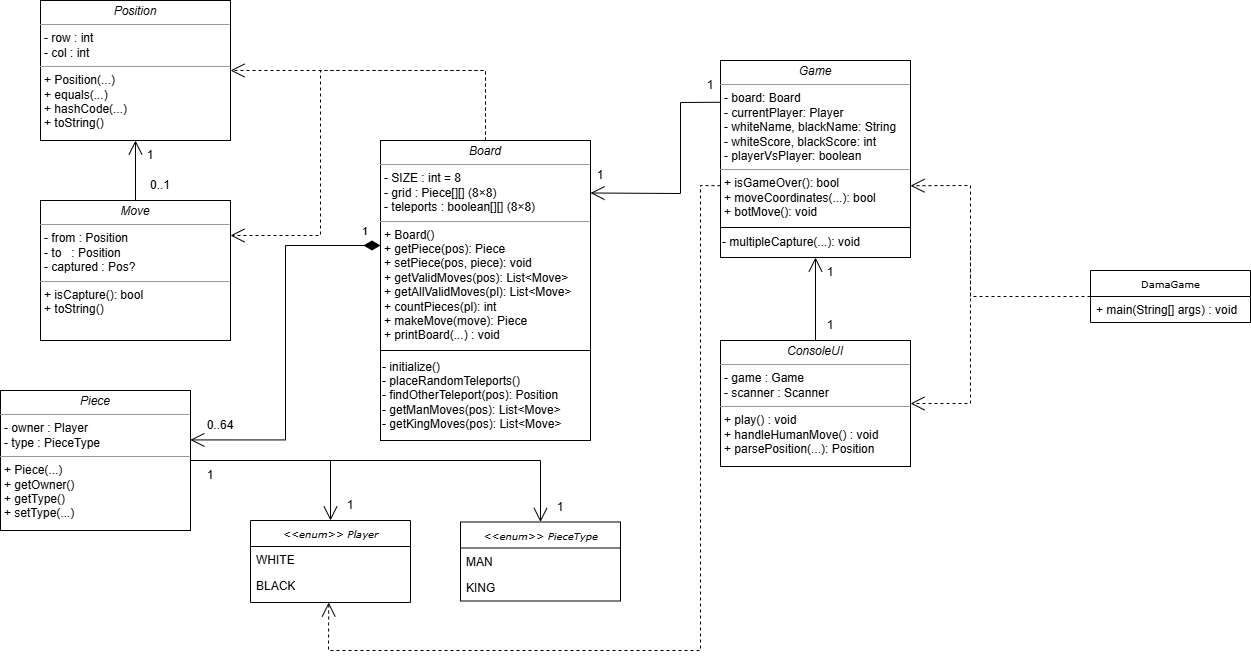

The diagram above was exported from draw.io. Its source (the exported page's mxGraphModel, read from the mxfile embedded in the PNG):
<mxGraphModel dx="1614" dy="690" grid="1" gridSize="10" guides="1" tooltips="1" connect="1" arrows="1" fold="1" page="1" pageScale="1" pageWidth="850" pageHeight="1100" background="none" math="0" shadow="0">
  <root>
    <mxCell id="0" />
    <mxCell id="1" parent="0" />
    <mxCell id="17acba5748e5396b-2" value="DamaGame" style="swimlane;html=1;fontStyle=0;childLayout=stackLayout;horizontal=1;startSize=26;fillColor=none;horizontalStack=0;resizeParent=1;resizeLast=0;collapsible=1;marginBottom=0;swimlaneFillColor=#ffffff;rounded=0;shadow=0;comic=0;labelBackgroundColor=none;strokeWidth=1;fontFamily=Verdana;fontSize=10;align=center;" parent="1" vertex="1">
      <mxGeometry x="1160" y="300" width="160" height="52" as="geometry" />
    </mxCell>
    <mxCell id="17acba5748e5396b-3" value="+ main(String[] args) : void" style="text;html=1;strokeColor=none;fillColor=none;align=left;verticalAlign=top;spacingLeft=4;spacingRight=4;whiteSpace=wrap;overflow=hidden;rotatable=0;points=[[0,0.5],[1,0.5]];portConstraint=eastwest;" parent="17acba5748e5396b-2" vertex="1">
      <mxGeometry y="26" width="160" height="26" as="geometry" />
    </mxCell>
    <mxCell id="17acba5748e5396b-44" value="&lt;i&gt;&amp;lt;&amp;lt;enum&amp;gt;&amp;gt; PieceType&lt;/i&gt;" style="swimlane;html=1;fontStyle=0;childLayout=stackLayout;horizontal=1;startSize=26;fillColor=none;horizontalStack=0;resizeParent=1;resizeLast=0;collapsible=1;marginBottom=0;swimlaneFillColor=#ffffff;rounded=0;shadow=0;comic=0;labelBackgroundColor=none;strokeWidth=1;fontFamily=Verdana;fontSize=10;align=center;" parent="1" vertex="1">
      <mxGeometry x="530" y="551.5" width="160" height="79" as="geometry" />
    </mxCell>
    <mxCell id="17acba5748e5396b-45" value="MAN" style="text;html=1;strokeColor=none;fillColor=none;align=left;verticalAlign=top;spacingLeft=4;spacingRight=4;whiteSpace=wrap;overflow=hidden;rotatable=0;points=[[0,0.5],[1,0.5]];portConstraint=eastwest;" parent="17acba5748e5396b-44" vertex="1">
      <mxGeometry y="26" width="160" height="26" as="geometry" />
    </mxCell>
    <mxCell id="17acba5748e5396b-47" value="KING" style="text;html=1;strokeColor=none;fillColor=none;align=left;verticalAlign=top;spacingLeft=4;spacingRight=4;whiteSpace=wrap;overflow=hidden;rotatable=0;points=[[0,0.5],[1,0.5]];portConstraint=eastwest;" parent="17acba5748e5396b-44" vertex="1">
      <mxGeometry y="52" width="160" height="26" as="geometry" />
    </mxCell>
    <mxCell id="5d2195bd80daf111-1" value="&lt;i&gt;&amp;lt;&amp;lt;enum&amp;gt;&amp;gt; Player&lt;/i&gt;" style="swimlane;html=1;fontStyle=0;childLayout=stackLayout;horizontal=1;startSize=26;fillColor=none;horizontalStack=0;resizeParent=1;resizeLast=0;collapsible=1;marginBottom=0;swimlaneFillColor=#ffffff;rounded=0;shadow=0;comic=0;labelBackgroundColor=none;strokeWidth=1;fontFamily=Verdana;fontSize=10;align=center;" parent="1" vertex="1">
      <mxGeometry x="320" y="550" width="160" height="82" as="geometry" />
    </mxCell>
    <mxCell id="5d2195bd80daf111-2" value="WHITE" style="text;html=1;strokeColor=none;fillColor=none;align=left;verticalAlign=top;spacingLeft=4;spacingRight=4;whiteSpace=wrap;overflow=hidden;rotatable=0;points=[[0,0.5],[1,0.5]];portConstraint=eastwest;" parent="5d2195bd80daf111-1" vertex="1">
      <mxGeometry y="26" width="160" height="26" as="geometry" />
    </mxCell>
    <mxCell id="5d2195bd80daf111-3" value="BLACK" style="text;html=1;strokeColor=none;fillColor=none;align=left;verticalAlign=top;spacingLeft=4;spacingRight=4;whiteSpace=wrap;overflow=hidden;rotatable=0;points=[[0,0.5],[1,0.5]];portConstraint=eastwest;" parent="5d2195bd80daf111-1" vertex="1">
      <mxGeometry y="52" width="160" height="26" as="geometry" />
    </mxCell>
    <mxCell id="5d2195bd80daf111-9" value="&lt;p style=&quot;margin:0px;margin-top:4px;text-align:center;&quot;&gt;&lt;i&gt;ConsoleUI&lt;/i&gt;&lt;/p&gt;&lt;hr size=&quot;1&quot;&gt;&lt;p style=&quot;margin:0px;margin-left:4px;&quot;&gt;- game : Game&amp;nbsp;&lt;br&gt;- scanner : Scanner&lt;/p&gt;&lt;hr size=&quot;1&quot;&gt;&lt;p style=&quot;margin:0px;margin-left:4px;&quot;&gt;+ play() : void&lt;br&gt;+ handleHumanMove() : void&lt;/p&gt;&lt;p style=&quot;margin:0px;margin-left:4px;&quot;&gt;+ parsePosition(...): Position&amp;nbsp;&lt;/p&gt;" style="verticalAlign=top;align=left;overflow=fill;fontSize=12;fontFamily=Helvetica;html=1;rounded=0;shadow=0;comic=0;labelBackgroundColor=none;strokeWidth=1" parent="1" vertex="1">
      <mxGeometry x="790" y="370" width="190" height="126" as="geometry" />
    </mxCell>
    <mxCell id="5d2195bd80daf111-10" value="&lt;p style=&quot;margin:0px;margin-top:4px;text-align:center;&quot;&gt;&lt;i&gt;Game&lt;/i&gt;&lt;/p&gt;&lt;hr size=&quot;1&quot;&gt;&lt;p style=&quot;margin:0px;margin-left:4px;&quot;&gt;- board: Board&lt;br&gt;- currentPlayer: Player&lt;/p&gt;&lt;p style=&quot;margin:0px;margin-left:4px;&quot;&gt;- whiteName, blackName: String&lt;/p&gt;&lt;p style=&quot;margin:0px;margin-left:4px;&quot;&gt;- whiteScore, blackScore: int&lt;/p&gt;&lt;p style=&quot;margin:0px;margin-left:4px;&quot;&gt;- playerVsPlayer: boolean&lt;/p&gt;&lt;hr size=&quot;1&quot;&gt;&lt;p style=&quot;margin:0px;margin-left:4px;&quot;&gt;+ isGameOver(): bool&lt;br&gt;+ moveCoordinates(...): bool&amp;nbsp;&lt;/p&gt;&lt;p style=&quot;margin:0px;margin-left:4px;&quot;&gt;+ botMove(): void&lt;/p&gt;" style="verticalAlign=top;align=left;overflow=fill;fontSize=12;fontFamily=Helvetica;html=1;rounded=0;shadow=0;comic=0;labelBackgroundColor=none;strokeWidth=1" parent="1" vertex="1">
      <mxGeometry x="790" y="90" width="190" height="167" as="geometry" />
    </mxCell>
    <mxCell id="5d2195bd80daf111-15" value="&lt;p style=&quot;margin:0px;margin-top:4px;text-align:center;&quot;&gt;&lt;i&gt;Board&lt;/i&gt;&lt;/p&gt;&lt;hr size=&quot;1&quot;&gt;&lt;p style=&quot;margin:0px;margin-left:4px;&quot;&gt;- SIZE : int = 8&amp;nbsp;&lt;/p&gt;&lt;p style=&quot;margin:0px;margin-left:4px;&quot;&gt;&lt;span style=&quot;background-color: transparent; color: light-dark(rgb(0, 0, 0), rgb(255, 255, 255));&quot;&gt;- grid : Piece[][] (8×8)&amp;nbsp; &amp;nbsp; &amp;nbsp; &amp;nbsp; &amp;nbsp; &amp;nbsp;&amp;nbsp;&lt;/span&gt;&lt;/p&gt;&lt;p style=&quot;margin:0px;margin-left:4px;&quot;&gt;- teleports : boolean[][] (8×8)&amp;nbsp;&lt;/p&gt;&lt;hr size=&quot;1&quot;&gt;&lt;p style=&quot;margin:0px;margin-left:4px;&quot;&gt;+ Board()&amp;nbsp; &amp;nbsp; &amp;nbsp; &amp;nbsp;&amp;nbsp;&lt;/p&gt;&lt;p style=&quot;margin:0px;margin-left:4px;&quot;&gt;+ getPiece(pos): Piece&amp;nbsp;&lt;/p&gt;&lt;p style=&quot;margin:0px;margin-left:4px;&quot;&gt;+ setPiece(pos, piece): void&amp;nbsp;&lt;/p&gt;&lt;p style=&quot;margin:0px;margin-left:4px;&quot;&gt;+ getValidMoves(pos): List&amp;lt;Move&amp;gt;&amp;nbsp;&lt;/p&gt;&lt;p style=&quot;margin:0px;margin-left:4px;&quot;&gt;+ getAllValidMoves(pl): List&amp;lt;Move&amp;gt;&lt;/p&gt;&lt;p style=&quot;margin:0px;margin-left:4px;&quot;&gt;&lt;span style=&quot;background-color: transparent; color: light-dark(rgb(0, 0, 0), rgb(255, 255, 255));&quot;&gt;+ countPieces(pl): int&amp;nbsp;&lt;/span&gt;&lt;/p&gt;&lt;p style=&quot;margin:0px;margin-left:4px;&quot;&gt;+ makeMove(move): Piece&amp;nbsp;&amp;nbsp;&lt;/p&gt;&lt;p style=&quot;margin:0px;margin-left:4px;&quot;&gt;+ printBoard(...) : void&amp;nbsp;&lt;/p&gt;" style="verticalAlign=top;align=left;overflow=fill;fontSize=12;fontFamily=Helvetica;html=1;rounded=0;shadow=0;comic=0;labelBackgroundColor=none;strokeWidth=1" parent="1" vertex="1">
      <mxGeometry x="450" y="170" width="210" height="210" as="geometry" />
    </mxCell>
    <mxCell id="5d2195bd80daf111-18" value="&lt;p style=&quot;margin:0px;margin-top:4px;text-align:center;&quot;&gt;&lt;i&gt;Position&lt;/i&gt;&lt;/p&gt;&lt;hr size=&quot;1&quot;&gt;&lt;p style=&quot;margin:0px;margin-left:4px;&quot;&gt;- row : int&lt;br&gt;- col : int&lt;/p&gt;&lt;hr size=&quot;1&quot;&gt;&lt;p style=&quot;margin:0px;margin-left:4px;&quot;&gt;+ Position(...)&lt;br&gt;+ equals(...)&lt;/p&gt;&lt;p style=&quot;margin:0px;margin-left:4px;&quot;&gt;+ hashCode(...)&lt;/p&gt;&lt;p style=&quot;margin:0px;margin-left:4px;&quot;&gt;+ toString()&lt;/p&gt;" style="verticalAlign=top;align=left;overflow=fill;fontSize=12;fontFamily=Helvetica;html=1;rounded=0;shadow=0;comic=0;labelBackgroundColor=none;strokeWidth=1" parent="1" vertex="1">
      <mxGeometry x="110" y="30" width="190" height="140" as="geometry" />
    </mxCell>
    <mxCell id="5d2195bd80daf111-19" value="&lt;p style=&quot;margin:0px;margin-top:4px;text-align:center;&quot;&gt;&lt;i&gt;Move&lt;/i&gt;&lt;/p&gt;&lt;hr size=&quot;1&quot;&gt;&lt;p style=&quot;margin:0px;margin-left:4px;&quot;&gt;- from : Position&lt;br&gt;- to&amp;nbsp; &amp;nbsp;: Position&lt;/p&gt;&lt;p style=&quot;margin:0px;margin-left:4px;&quot;&gt;- captured : Pos?&lt;/p&gt;&lt;hr size=&quot;1&quot;&gt;&lt;p style=&quot;margin:0px;margin-left:4px;&quot;&gt;+ isCapture(): bool&lt;br&gt;+ toString()&amp;nbsp;&lt;/p&gt;" style="verticalAlign=top;align=left;overflow=fill;fontSize=12;fontFamily=Helvetica;html=1;rounded=0;shadow=0;comic=0;labelBackgroundColor=none;strokeWidth=1" parent="1" vertex="1">
      <mxGeometry x="110" y="230" width="190" height="140" as="geometry" />
    </mxCell>
    <mxCell id="5d2195bd80daf111-20" value="&lt;p style=&quot;margin:0px;margin-top:4px;text-align:center;&quot;&gt;&lt;i&gt;Piece&lt;/i&gt;&lt;/p&gt;&lt;hr size=&quot;1&quot;&gt;&lt;p style=&quot;margin:0px;margin-left:4px;&quot;&gt;- owner : Player&lt;br&gt;- type : PieceType&lt;/p&gt;&lt;hr size=&quot;1&quot;&gt;&lt;p style=&quot;margin:0px;margin-left:4px;&quot;&gt;+ Piece(...)&amp;nbsp;&lt;br&gt;+ getOwner()&lt;/p&gt;&lt;p style=&quot;margin:0px;margin-left:4px;&quot;&gt;+ getType()&lt;/p&gt;&lt;p style=&quot;margin:0px;margin-left:4px;&quot;&gt;+ setType(...)&amp;nbsp;&amp;nbsp;&lt;/p&gt;" style="verticalAlign=top;align=left;overflow=fill;fontSize=12;fontFamily=Helvetica;html=1;rounded=0;shadow=0;comic=0;labelBackgroundColor=none;strokeWidth=1" parent="1" vertex="1">
      <mxGeometry x="70" y="420" width="190" height="140" as="geometry" />
    </mxCell>
    <mxCell id="UAjtDbVR14yJQw5bUOnt-1" value="- initialize()&lt;div&gt;- placeRandomTeleports()&lt;/div&gt;&lt;div&gt;- findOtherTeleport(pos): Position&lt;/div&gt;&lt;div&gt;- getManMoves(pos): List&amp;lt;Move&amp;gt;&lt;/div&gt;&lt;div&gt;- getKingMoves(pos): List&amp;lt;Move&amp;gt;&lt;/div&gt;" style="rounded=0;whiteSpace=wrap;html=1;align=left;" vertex="1" parent="1">
      <mxGeometry x="450" y="380" width="210" height="90" as="geometry" />
    </mxCell>
    <mxCell id="UAjtDbVR14yJQw5bUOnt-2" value="- multipleCapture(...): void&amp;nbsp;&amp;nbsp;" style="rounded=0;whiteSpace=wrap;html=1;align=left;" vertex="1" parent="1">
      <mxGeometry x="790" y="257" width="190" height="30" as="geometry" />
    </mxCell>
    <mxCell id="UAjtDbVR14yJQw5bUOnt-5" value="0..64" style="text;html=1;align=center;verticalAlign=middle;whiteSpace=wrap;rounded=0;" vertex="1" parent="1">
      <mxGeometry x="260" y="440" width="60" height="30" as="geometry" />
    </mxCell>
    <mxCell id="UAjtDbVR14yJQw5bUOnt-22" value="1" style="endArrow=open;html=1;endSize=12;startArrow=diamondThin;startSize=14;startFill=1;edgeStyle=orthogonalEdgeStyle;align=left;verticalAlign=bottom;rounded=0;exitX=0;exitY=0.5;exitDx=0;exitDy=0;entryX=0.999;entryY=0.353;entryDx=0;entryDy=0;entryPerimeter=0;" edge="1" parent="1" source="5d2195bd80daf111-15" target="5d2195bd80daf111-20">
      <mxGeometry x="-0.896" y="-5" relative="1" as="geometry">
        <mxPoint x="440" y="340" as="sourcePoint" />
        <mxPoint x="600" y="410" as="targetPoint" />
        <mxPoint as="offset" />
      </mxGeometry>
    </mxCell>
    <mxCell id="UAjtDbVR14yJQw5bUOnt-23" value="" style="endArrow=open;endFill=1;endSize=12;html=1;rounded=0;exitX=0;exitY=0.25;exitDx=0;exitDy=0;entryX=1;entryY=0.25;entryDx=0;entryDy=0;" edge="1" parent="1" source="5d2195bd80daf111-10" target="5d2195bd80daf111-15">
      <mxGeometry width="160" relative="1" as="geometry">
        <mxPoint x="520" y="220" as="sourcePoint" />
        <mxPoint x="680" y="220" as="targetPoint" />
        <Array as="points">
          <mxPoint x="750" y="132" />
          <mxPoint x="750" y="223" />
        </Array>
      </mxGeometry>
    </mxCell>
    <mxCell id="UAjtDbVR14yJQw5bUOnt-24" value="1" style="text;html=1;align=center;verticalAlign=middle;whiteSpace=wrap;rounded=0;" vertex="1" parent="1">
      <mxGeometry x="640" y="190" width="60" height="30" as="geometry" />
    </mxCell>
    <mxCell id="UAjtDbVR14yJQw5bUOnt-25" value="1" style="text;html=1;align=center;verticalAlign=middle;whiteSpace=wrap;rounded=0;" vertex="1" parent="1">
      <mxGeometry x="750" y="100" width="60" height="30" as="geometry" />
    </mxCell>
    <mxCell id="UAjtDbVR14yJQw5bUOnt-26" value="" style="endArrow=open;endFill=1;endSize=12;html=1;rounded=0;exitX=0.5;exitY=0;exitDx=0;exitDy=0;entryX=0.5;entryY=1;entryDx=0;entryDy=0;" edge="1" parent="1" source="5d2195bd80daf111-9" target="UAjtDbVR14yJQw5bUOnt-2">
      <mxGeometry width="160" relative="1" as="geometry">
        <mxPoint x="830" y="300" as="sourcePoint" />
        <mxPoint x="990" y="300" as="targetPoint" />
      </mxGeometry>
    </mxCell>
    <mxCell id="UAjtDbVR14yJQw5bUOnt-27" value="1" style="text;html=1;align=center;verticalAlign=middle;whiteSpace=wrap;rounded=0;" vertex="1" parent="1">
      <mxGeometry x="870" y="287" width="60" height="30" as="geometry" />
    </mxCell>
    <mxCell id="UAjtDbVR14yJQw5bUOnt-28" value="1" style="text;html=1;align=center;verticalAlign=middle;whiteSpace=wrap;rounded=0;" vertex="1" parent="1">
      <mxGeometry x="870" y="340" width="60" height="30" as="geometry" />
    </mxCell>
    <mxCell id="UAjtDbVR14yJQw5bUOnt-29" value="" style="endArrow=open;endFill=1;endSize=12;html=1;rounded=0;exitX=0.5;exitY=0;exitDx=0;exitDy=0;entryX=0.5;entryY=1;entryDx=0;entryDy=0;" edge="1" parent="1" source="5d2195bd80daf111-19" target="5d2195bd80daf111-18">
      <mxGeometry width="160" relative="1" as="geometry">
        <mxPoint x="200" y="200" as="sourcePoint" />
        <mxPoint x="360" y="200" as="targetPoint" />
      </mxGeometry>
    </mxCell>
    <mxCell id="UAjtDbVR14yJQw5bUOnt-30" value="0..1" style="text;html=1;align=center;verticalAlign=middle;whiteSpace=wrap;rounded=0;" vertex="1" parent="1">
      <mxGeometry x="200" y="200" width="60" height="30" as="geometry" />
    </mxCell>
    <mxCell id="UAjtDbVR14yJQw5bUOnt-31" value="1" style="text;html=1;align=center;verticalAlign=middle;whiteSpace=wrap;rounded=0;" vertex="1" parent="1">
      <mxGeometry x="190" y="170" width="60" height="30" as="geometry" />
    </mxCell>
    <mxCell id="UAjtDbVR14yJQw5bUOnt-32" value="" style="endArrow=open;endFill=1;endSize=12;html=1;rounded=0;exitX=1;exitY=0.5;exitDx=0;exitDy=0;entryX=0.5;entryY=0;entryDx=0;entryDy=0;" edge="1" parent="1" source="5d2195bd80daf111-20" target="5d2195bd80daf111-1">
      <mxGeometry width="160" relative="1" as="geometry">
        <mxPoint x="340" y="490" as="sourcePoint" />
        <mxPoint x="500" y="490" as="targetPoint" />
        <Array as="points">
          <mxPoint x="400" y="490" />
        </Array>
      </mxGeometry>
    </mxCell>
    <mxCell id="UAjtDbVR14yJQw5bUOnt-33" value="" style="endArrow=open;endFill=1;endSize=12;html=1;rounded=0;entryX=0.5;entryY=0;entryDx=0;entryDy=0;" edge="1" parent="1" target="17acba5748e5396b-44">
      <mxGeometry width="160" relative="1" as="geometry">
        <mxPoint x="340" y="490" as="sourcePoint" />
        <mxPoint x="500" y="490" as="targetPoint" />
        <Array as="points">
          <mxPoint x="610" y="490" />
        </Array>
      </mxGeometry>
    </mxCell>
    <mxCell id="UAjtDbVR14yJQw5bUOnt-34" value="1" style="text;html=1;align=center;verticalAlign=middle;whiteSpace=wrap;rounded=0;" vertex="1" parent="1">
      <mxGeometry x="250" y="490" width="60" height="30" as="geometry" />
    </mxCell>
    <mxCell id="UAjtDbVR14yJQw5bUOnt-35" value="1" style="text;html=1;align=center;verticalAlign=middle;whiteSpace=wrap;rounded=0;" vertex="1" parent="1">
      <mxGeometry x="390" y="520" width="60" height="30" as="geometry" />
    </mxCell>
    <mxCell id="UAjtDbVR14yJQw5bUOnt-36" value="1" style="text;html=1;align=center;verticalAlign=middle;whiteSpace=wrap;rounded=0;" vertex="1" parent="1">
      <mxGeometry x="600" y="521.5" width="60" height="30" as="geometry" />
    </mxCell>
    <mxCell id="UAjtDbVR14yJQw5bUOnt-39" value="" style="endArrow=open;endSize=12;dashed=1;html=1;rounded=0;exitX=0.5;exitY=0;exitDx=0;exitDy=0;entryX=1;entryY=0.5;entryDx=0;entryDy=0;" edge="1" parent="1" source="5d2195bd80daf111-15" target="5d2195bd80daf111-18">
      <mxGeometry width="160" relative="1" as="geometry">
        <mxPoint x="600" y="160" as="sourcePoint" />
        <mxPoint x="760" y="160" as="targetPoint" />
        <Array as="points">
          <mxPoint x="555" y="100" />
        </Array>
      </mxGeometry>
    </mxCell>
    <mxCell id="UAjtDbVR14yJQw5bUOnt-40" value="" style="endArrow=open;endSize=12;dashed=1;html=1;rounded=0;exitX=0.5;exitY=0;exitDx=0;exitDy=0;entryX=1;entryY=0.25;entryDx=0;entryDy=0;" edge="1" parent="1" source="5d2195bd80daf111-15" target="5d2195bd80daf111-19">
      <mxGeometry width="160" relative="1" as="geometry">
        <mxPoint x="565" y="180" as="sourcePoint" />
        <mxPoint x="310" y="110" as="targetPoint" />
        <Array as="points">
          <mxPoint x="555" y="100" />
          <mxPoint x="390" y="100" />
          <mxPoint x="390" y="265" />
        </Array>
      </mxGeometry>
    </mxCell>
    <mxCell id="UAjtDbVR14yJQw5bUOnt-41" value="" style="endArrow=open;endSize=12;dashed=1;html=1;rounded=0;exitX=0;exitY=0.75;exitDx=0;exitDy=0;entryX=0.489;entryY=1.152;entryDx=0;entryDy=0;entryPerimeter=0;" edge="1" parent="1" source="5d2195bd80daf111-10" target="5d2195bd80daf111-3">
      <mxGeometry width="160" relative="1" as="geometry">
        <mxPoint x="600" y="390" as="sourcePoint" />
        <mxPoint x="760" y="390" as="targetPoint" />
        <Array as="points">
          <mxPoint x="770" y="215" />
          <mxPoint x="770" y="680" />
          <mxPoint x="398" y="680" />
        </Array>
      </mxGeometry>
    </mxCell>
    <mxCell id="UAjtDbVR14yJQw5bUOnt-42" value="" style="endArrow=open;endSize=12;dashed=1;html=1;rounded=0;exitX=0;exitY=0.5;exitDx=0;exitDy=0;entryX=1;entryY=0.75;entryDx=0;entryDy=0;" edge="1" parent="1" source="17acba5748e5396b-2" target="5d2195bd80daf111-10">
      <mxGeometry width="160" relative="1" as="geometry">
        <mxPoint x="1275" y="125" as="sourcePoint" />
        <mxPoint x="1020" y="220" as="targetPoint" />
        <Array as="points">
          <mxPoint x="1040" y="326" />
          <mxPoint x="1040" y="215" />
        </Array>
      </mxGeometry>
    </mxCell>
    <mxCell id="UAjtDbVR14yJQw5bUOnt-43" value="" style="endArrow=open;endSize=12;dashed=1;html=1;rounded=0;entryX=1;entryY=0.5;entryDx=0;entryDy=0;" edge="1" parent="1" target="5d2195bd80daf111-9">
      <mxGeometry width="160" relative="1" as="geometry">
        <mxPoint x="1040" y="280" as="sourcePoint" />
        <mxPoint x="990" y="225" as="targetPoint" />
        <Array as="points">
          <mxPoint x="1040" y="330" />
          <mxPoint x="1040" y="433" />
        </Array>
      </mxGeometry>
    </mxCell>
  </root>
</mxGraphModel>